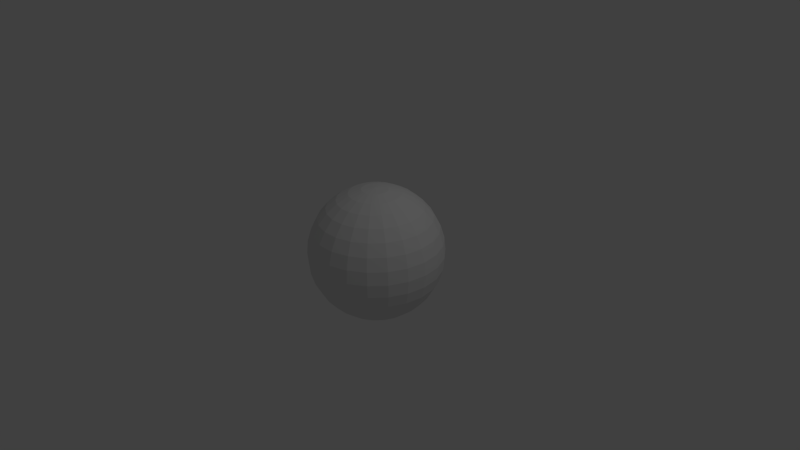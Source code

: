 # Source: sphere.blend  (saved by Blender 2.60.0; exported with 4.5.12 LTS)
import bpy
from mathutils import Matrix  # noqa: F401  (used for matrix-valued properties, if any)

bpy.ops.wm.read_factory_settings(use_empty=True)
scene = bpy.context.scene
scene.name = 'Scene'

# ---- collections
col_collection_1 = bpy.data.collections.new('Collection 1'); scene.collection.children.link(col_collection_1)

# ---- world
world_world = bpy.data.worlds.new('World'); scene.world = world_world
world_world.color = (0.05088, 0.05088, 0.05088)
world_world.use_sun_shadow = False
world_world.sun_shadow_jitter_overblur = 0.0
world_world.cycles.sampling_method = 'MANUAL'
world_world.cycles.sample_map_resolution = 256

# ---- cameras
cam_camera = bpy.data.cameras.new('Camera')
cam_camera.clip_end = 100.0
cam_camera.lens = 35.0
cam_camera.ortho_scale = 7.314
cam_camera.dof.focus_distance = 0.0
cam_camera.dof.aperture_fstop = 128.0

# ---- lights
light_lamp = bpy.data.lights.new('Lamp', 'POINT')
light_lamp.transmission_factor = 0.0
light_lamp.cutoff_distance = 30.0
light_lamp.energy = 100.0
light_lamp.shadow_buffer_clip_start = 1.001
light_lamp.shadow_soft_size = 1.0
light_lamp.shadow_maximum_resolution = 0.006
light_lamp.use_absolute_resolution = True
light_lamp.cycles.use_multiple_importance_sampling = False

# ---- meshes
me_sphere_001 = bpy.data.meshes.new('Sphere.001')
me_sphere_001.from_pydata([(0.1951, 0.0, 0.9808), (0.5556, 0.0, 0.8315), (0.7071, 0.0, 0.7071), (0.8315, 0.0, 0.5556), (0.9239, 0.0, 0.3827), (0.9808, 0.0, 0.1951), (1.0, 0.0, 7.55e-08), (0.9808, 0.0, -0.1951), (0.9239, 0.0, -0.3827), (0.8315, 0.0, -0.5556), (0.7071, 0.0, -0.7071), (0.5556, 0.0, -0.8315), (0.3827, 0.0, -0.9239), (0.1872, 0.05496, -0.9808), (0.3672, 0.1078, -0.9239), (0.5331, 0.1565, -0.8315), (0.6785, 0.1992, -0.7071), (0.7978, 0.2343, -0.5556), (0.8865, 0.2603, -0.3827), (0.9411, 0.2763, -0.1951), (0.9595, 0.2817, 5.96e-08), (0.9411, 0.2763, 0.1951), (0.8865, 0.2603, 0.3827), (0.7978, 0.2343, 0.5556), (0.6785, 0.1992, 0.7071), (0.5331, 0.1565, 0.8315), (0.3672, 0.1078, 0.9239), (0.1872, 0.05496, 0.9808), (0.1641, 0.1055, 0.9808), (0.3219, 0.2069, 0.9239), (0.4674, 0.3004, 0.8315), (0.5949, 0.3823, 0.7071), (0.6995, 0.4495, 0.5556), (0.7772, 0.4995, 0.3827), (0.8251, 0.5303, 0.1951), (0.8413, 0.5406, 5.96e-08), (0.8251, 0.5303, -0.1951), (0.7772, 0.4995, -0.3827), (0.6995, 0.4495, -0.5556), (0.5949, 0.3823, -0.7071), (0.4674, 0.3004, -0.8315), (0.3219, 0.2069, -0.9239), (0.1641, 0.1055, -0.9808), (0.1278, 0.1474, -0.9808), (0.2506, 0.2892, -0.9239), (0.3638, 0.4199, -0.8315), (0.4631, 0.5344, -0.7071), (0.5445, 0.6284, -0.5556), (0.605, 0.6982, -0.3827), (0.6423, 0.7412, -0.1951), (0.6549, 0.7557, 5.96e-08), (0.6423, 0.7412, 0.1951), (0.605, 0.6982, 0.3827), (0.5445, 0.6284, 0.5556), (0.4631, 0.5344, 0.7071), (0.3638, 0.4199, 0.8315), (0.2506, 0.2892, 0.9239), (0.1278, 0.1474, 0.9808), (0.08104, 0.1775, 0.9808), (0.159, 0.3481, 0.9239), (0.2308, 0.5054, 0.8315), (0.2937, 0.6432, 0.7071), (0.3454, 0.7563, 0.5556), (0.3838, 0.8404, 0.3827), (0.4074, 0.8922, 0.1951), (0.4154, 0.9096, 5.96e-08), (0.4074, 0.8922, -0.1951), (0.3838, 0.8404, -0.3827), (0.3454, 0.7563, -0.5556), (0.2937, 0.6432, -0.7071), (0.2308, 0.5054, -0.8315), (0.159, 0.3481, -0.9239), (0.08104, 0.1775, -0.9808), (-1.354e-07, -2.964e-07, -1.0), (0.02776, 0.1931, -0.9808), (0.05446, 0.3788, -0.9239), (0.07907, 0.5499, -0.8315), (0.1006, 0.6999, -0.7071), (0.1183, 0.823, -0.5556), (0.1315, 0.9145, -0.3827), (0.1396, 0.9708, -0.1951), (0.1423, 0.9898, 5.96e-08), (0.1396, 0.9708, 0.1951), (0.1315, 0.9145, 0.3827), (0.1183, 0.823, 0.5556), (0.1006, 0.6999, 0.7071), (0.07907, 0.5499, 0.8315), (0.05446, 0.3788, 0.9239), (0.02776, 0.1931, 0.9808), (-0.02776, 0.1931, 0.9808), (-0.05446, 0.3788, 0.9239), (-0.07907, 0.5499, 0.8315), (-0.1006, 0.6999, 0.7071), (-0.1183, 0.823, 0.5556), (-0.1315, 0.9145, 0.3827), (-0.1396, 0.9708, 0.1951), (-0.1423, 0.9898, 5.96e-08), (-0.1396, 0.9708, -0.1951), (-0.1315, 0.9145, -0.3827), (-0.1183, 0.823, -0.5556), (-0.1006, 0.6999, -0.7071), (-0.07907, 0.5499, -0.8315), (-0.05446, 0.3788, -0.9239), (-0.02776, 0.1931, -0.9808), (-0.08104, 0.1775, -0.9808), (-0.159, 0.3481, -0.9239), (-0.2308, 0.5054, -0.8315), (-0.2937, 0.6432, -0.7071), (-0.3454, 0.7563, -0.5556), (-0.3838, 0.8404, -0.3827), (-0.4074, 0.8922, -0.1951), (-0.4154, 0.9096, 5.96e-08), (-0.4074, 0.8922, 0.1951), (-0.3838, 0.8404, 0.3827), (-0.3454, 0.7563, 0.5556), (-0.2937, 0.6432, 0.7071), (-0.2308, 0.5054, 0.8315), (-0.159, 0.3481, 0.9239), (-0.08104, 0.1775, 0.9808), (-0.1278, 0.1474, 0.9808), (-0.2506, 0.2892, 0.9239), (-0.3638, 0.4199, 0.8315), (-0.4631, 0.5344, 0.7071), (-0.5445, 0.6284, 0.5556), (-0.605, 0.6982, 0.3827), (-0.6423, 0.7412, 0.1951), (-0.6549, 0.7557, 5.96e-08), (-0.6423, 0.7412, -0.1951), (-0.605, 0.6982, -0.3827), (-0.5445, 0.6284, -0.5556), (-0.4631, 0.5344, -0.7071), (-0.3638, 0.4199, -0.8315), (-0.2506, 0.2892, -0.9239), (-0.1278, 0.1474, -0.9808), (-0.1641, 0.1055, -0.9808), (-0.3219, 0.2069, -0.9239), (-0.4674, 0.3004, -0.8315), (-0.5949, 0.3823, -0.7071), (-0.6995, 0.4495, -0.5556), (-0.7772, 0.4995, -0.3827), (-0.8251, 0.5303, -0.1951), (-0.8413, 0.5406, 5.96e-08), (-0.8251, 0.5303, 0.1951), (-0.7772, 0.4995, 0.3827), (-0.6995, 0.4495, 0.5556), (-0.5949, 0.3823, 0.7071), (-0.4674, 0.3004, 0.8315), (-0.3219, 0.2069, 0.9239), (-0.1641, 0.1055, 0.9808), (-0.1872, 0.05496, 0.9808), (-0.3672, 0.1078, 0.9239), (-0.5331, 0.1565, 0.8315), (-0.6785, 0.1992, 0.7071), (-0.7978, 0.2343, 0.5556), (-0.8865, 0.2603, 0.3827), (-0.9411, 0.2763, 0.1951), (-0.9595, 0.2817, 5.96e-08), (-0.9411, 0.2763, -0.1951), (-0.8865, 0.2603, -0.3827), (-0.7978, 0.2343, -0.5556), (-0.6785, 0.1992, -0.7071), (-0.5331, 0.1565, -0.8315), (-0.3672, 0.1078, -0.9239), (-0.1872, 0.05496, -0.9808), (-0.1951, 9.212e-09, -0.9808), (-0.3827, -1.528e-08, -0.9239), (-0.5556, 6.355e-09, -0.8315), (-0.7071, -8.358e-09, -0.7071), (-0.8315, -3.277e-08, -0.5556), (-0.9239, 1.593e-08, -0.3827), (-0.9808, -2.227e-08, -0.1951), (-1.0, -1.679e-08, 5.96e-08), (-0.9808, -7.946e-08, 0.1951), (-0.9239, -2.446e-08, 0.3827), (-0.8315, -3.277e-08, 0.5556), (-0.7071, -8.358e-09, 0.7071), (-0.5556, -1.044e-08, 0.8315), (-0.3827, 1.173e-09, 0.9239), (-0.1951, -3.719e-09, 0.9808), (-0.1872, -0.05496, 0.9808), (-0.3672, -0.1078, 0.9239), (-0.5331, -0.1565, 0.8315), (-0.6785, -0.1992, 0.7071), (-0.7978, -0.2343, 0.5556), (-0.8865, -0.2603, 0.3827), (-0.9411, -0.2763, 0.1951), (-0.9595, -0.2817, 5.96e-08), (-0.9411, -0.2763, -0.1951), (-0.8865, -0.2603, -0.3827), (-0.7978, -0.2343, -0.5556), (-0.6785, -0.1992, -0.7071), (-0.5331, -0.1565, -0.8315), (-0.3672, -0.1078, -0.9239), (-0.1872, -0.05496, -0.9808), (-0.1641, -0.1055, -0.9808), (-0.3219, -0.2069, -0.9239), (-0.4674, -0.3004, -0.8315), (-0.5949, -0.3823, -0.7071), (-0.6995, -0.4495, -0.5556), (-0.7772, -0.4995, -0.3827), (-0.8251, -0.5303, -0.1951), (-0.8413, -0.5406, 5.96e-08), (-0.8251, -0.5303, 0.1951), (-0.7772, -0.4995, 0.3827), (-0.6995, -0.4495, 0.5556), (-0.5949, -0.3823, 0.7071), (-0.4674, -0.3004, 0.8315), (-0.3219, -0.2069, 0.9239), (-0.1641, -0.1055, 0.9808), (-0.1278, -0.1474, 0.9808), (-0.2506, -0.2892, 0.9239), (-0.3638, -0.4199, 0.8315), (-0.4631, -0.5344, 0.7071), (-0.5445, -0.6284, 0.5556), (-0.605, -0.6982, 0.3827), (-0.6423, -0.7412, 0.1951), (-0.6549, -0.7557, 5.96e-08), (-0.6423, -0.7412, -0.1951), (-0.605, -0.6982, -0.3827), (-0.5445, -0.6284, -0.5556), (-0.4631, -0.5344, -0.7071), (-0.3638, -0.4199, -0.8315), (-0.2506, -0.2892, -0.9239), (-0.1278, -0.1474, -0.9808), (-0.08104, -0.1775, -0.9808), (-0.159, -0.3481, -0.9239), (-0.2308, -0.5054, -0.8315), (-0.2937, -0.6432, -0.7071), (-0.3454, -0.7563, -0.5556), (-0.3838, -0.8404, -0.3827), (-0.4074, -0.8922, -0.1951), (-0.4154, -0.9096, 5.96e-08), (-0.4074, -0.8922, 0.1951), (-0.3838, -0.8404, 0.3827), (-0.3454, -0.7563, 0.5556), (-0.2937, -0.6432, 0.7071), (-0.2308, -0.5054, 0.8315), (-0.159, -0.3481, 0.9239), (-0.08104, -0.1775, 0.9808), (-0.02776, -0.1931, 0.9808), (-0.05446, -0.3788, 0.9239), (-0.07907, -0.5499, 0.8315), (-0.1006, -0.6999, 0.7071), (-0.1183, -0.823, 0.5556), (-0.1315, -0.9145, 0.3827), (-0.1396, -0.9708, 0.1951), (-0.1423, -0.9898, 5.96e-08), (-0.1396, -0.9708, -0.1951), (-0.1315, -0.9145, -0.3827), (-0.1183, -0.823, -0.5556), (-0.1006, -0.6999, -0.7071), (-0.07907, -0.5499, -0.8315), (-0.05446, -0.3788, -0.9239), (-0.02776, -0.1931, -0.9808), (0.02776, -0.1931, -0.9808), (0.05446, -0.3788, -0.9239), (0.07907, -0.5499, -0.8315), (0.1006, -0.6999, -0.7071), (0.1183, -0.823, -0.5556), (0.1315, -0.9145, -0.3827), (0.1396, -0.9708, -0.1951), (0.1423, -0.9898, 5.96e-08), (0.1396, -0.9708, 0.1951), (0.1315, -0.9145, 0.3827), (0.1183, -0.823, 0.5556), (0.1006, -0.6999, 0.7071), (0.07907, -0.5499, 0.8315), (0.05446, -0.3788, 0.9239), (0.02776, -0.1931, 0.9808), (0.08104, -0.1775, 0.9808), (0.159, -0.3481, 0.9239), (0.2308, -0.5054, 0.8315), (0.2937, -0.6432, 0.7071), (0.3454, -0.7563, 0.5556), (0.3838, -0.8404, 0.3827), (0.4074, -0.8922, 0.1951), (0.4154, -0.9096, 5.96e-08), (0.4074, -0.8922, -0.1951), (0.3838, -0.8404, -0.3827), (0.3454, -0.7563, -0.5556), (0.2937, -0.6432, -0.7071), (0.2308, -0.5054, -0.8315), (0.159, -0.3481, -0.9239), (0.08104, -0.1775, -0.9808), (0.1278, -0.1474, -0.9808), (0.2506, -0.2892, -0.9239), (0.3638, -0.4199, -0.8315), (0.4631, -0.5344, -0.7071), (0.5445, -0.6284, -0.5556), (0.605, -0.6982, -0.3827), (0.6423, -0.7412, -0.1951), (0.6549, -0.7557, 5.96e-08), (0.6423, -0.7412, 0.1951), (0.605, -0.6982, 0.3827), (0.5445, -0.6284, 0.5556), (0.4631, -0.5344, 0.7071), (0.3638, -0.4199, 0.8315), (0.2506, -0.2892, 0.9239), (0.1278, -0.1474, 0.9808), (0.0, 0.0, 1.0), (0.1641, -0.1055, 0.9808), (0.3219, -0.2069, 0.9239), (0.4674, -0.3004, 0.8315), (0.5949, -0.3823, 0.7071), (0.6995, -0.4495, 0.5556), (0.7772, -0.4995, 0.3827), (0.8251, -0.5303, 0.1951), (0.8413, -0.5406, 5.96e-08), (0.8251, -0.5303, -0.1951), (0.7772, -0.4995, -0.3827), (0.6995, -0.4495, -0.5556), (0.5949, -0.3823, -0.7071), (0.4674, -0.3004, -0.8315), (0.3219, -0.2069, -0.9239), (0.1641, -0.1055, -0.9808), (0.1872, -0.05496, -0.9808), (0.3672, -0.1078, -0.9239), (0.5331, -0.1565, -0.8315), (0.6785, -0.1992, -0.7071), (0.7978, -0.2343, -0.5556), (0.8865, -0.2603, -0.3827), (0.9411, -0.2763, -0.1951), (0.9595, -0.2817, 5.96e-08), (0.9411, -0.2763, 0.1951), (0.8865, -0.2603, 0.3827), (0.7978, -0.2343, 0.5556), (0.6785, -0.1992, 0.7071), (0.5331, -0.1565, 0.8315), (0.3672, -0.1078, 0.9239), (0.1872, -0.05496, 0.9808), (0.3827, -1.173e-09, 0.9239), (0.1951, -9.212e-09, -0.9808)], [], [(331, 73, 13), (12, 331, 13, 14), (11, 12, 14, 15), (10, 11, 15, 16), (9, 10, 16, 17), (8, 9, 17, 18), (7, 8, 18, 19), (6, 7, 19, 20), (5, 6, 20, 21), (4, 5, 21, 22), (3, 4, 22, 23), (2, 3, 23, 24), (1, 2, 24, 25), (330, 1, 25, 26), (0, 330, 26, 27), (299, 0, 27), (299, 27, 28), (27, 26, 29, 28), (26, 25, 30, 29), (25, 24, 31, 30), (24, 23, 32, 31), (23, 22, 33, 32), (22, 21, 34, 33), (21, 20, 35, 34), (20, 19, 36, 35), (19, 18, 37, 36), (18, 17, 38, 37), (17, 16, 39, 38), (16, 15, 40, 39), (15, 14, 41, 40), (14, 13, 42, 41), (13, 73, 42), (42, 73, 43), (41, 42, 43, 44), (40, 41, 44, 45), (39, 40, 45, 46), (38, 39, 46, 47), (37, 38, 47, 48), (36, 37, 48, 49), (35, 36, 49, 50), (34, 35, 50, 51), (33, 34, 51, 52), (32, 33, 52, 53), (31, 32, 53, 54), (30, 31, 54, 55), (29, 30, 55, 56), (28, 29, 56, 57), (299, 28, 57), (299, 57, 58), (57, 56, 59, 58), (56, 55, 60, 59), (55, 54, 61, 60), (54, 53, 62, 61), (53, 52, 63, 62), (52, 51, 64, 63), (51, 50, 65, 64), (50, 49, 66, 65), (49, 48, 67, 66), (48, 47, 68, 67), (47, 46, 69, 68), (46, 45, 70, 69), (45, 44, 71, 70), (44, 43, 72, 71), (43, 73, 72), (72, 73, 74), (71, 72, 74, 75), (70, 71, 75, 76), (69, 70, 76, 77), (68, 69, 77, 78), (67, 68, 78, 79), (66, 67, 79, 80), (65, 66, 80, 81), (64, 65, 81, 82), (63, 64, 82, 83), (62, 63, 83, 84), (61, 62, 84, 85), (60, 61, 85, 86), (59, 60, 86, 87), (58, 59, 87, 88), (299, 58, 88), (299, 88, 89), (88, 87, 90, 89), (87, 86, 91, 90), (86, 85, 92, 91), (85, 84, 93, 92), (84, 83, 94, 93), (83, 82, 95, 94), (82, 81, 96, 95), (81, 80, 97, 96), (80, 79, 98, 97), (79, 78, 99, 98), (78, 77, 100, 99), (77, 76, 101, 100), (76, 75, 102, 101), (75, 74, 103, 102), (74, 73, 103), (103, 73, 104), (102, 103, 104, 105), (101, 102, 105, 106), (100, 101, 106, 107), (99, 100, 107, 108), (98, 99, 108, 109), (97, 98, 109, 110), (96, 97, 110, 111), (95, 96, 111, 112), (94, 95, 112, 113), (93, 94, 113, 114), (92, 93, 114, 115), (91, 92, 115, 116), (90, 91, 116, 117), (89, 90, 117, 118), (299, 89, 118), (299, 118, 119), (118, 117, 120, 119), (117, 116, 121, 120), (116, 115, 122, 121), (115, 114, 123, 122), (114, 113, 124, 123), (113, 112, 125, 124), (112, 111, 126, 125), (111, 110, 127, 126), (110, 109, 128, 127), (109, 108, 129, 128), (108, 107, 130, 129), (107, 106, 131, 130), (106, 105, 132, 131), (105, 104, 133, 132), (104, 73, 133), (133, 73, 134), (132, 133, 134, 135), (131, 132, 135, 136), (130, 131, 136, 137), (129, 130, 137, 138), (128, 129, 138, 139), (127, 128, 139, 140), (126, 127, 140, 141), (125, 126, 141, 142), (124, 125, 142, 143), (123, 124, 143, 144), (122, 123, 144, 145), (121, 122, 145, 146), (120, 121, 146, 147), (119, 120, 147, 148), (299, 119, 148), (299, 148, 149), (148, 147, 150, 149), (147, 146, 151, 150), (146, 145, 152, 151), (145, 144, 153, 152), (144, 143, 154, 153), (143, 142, 155, 154), (142, 141, 156, 155), (141, 140, 157, 156), (140, 139, 158, 157), (139, 138, 159, 158), (138, 137, 160, 159), (137, 136, 161, 160), (136, 135, 162, 161), (135, 134, 163, 162), (134, 73, 163), (163, 73, 164), (162, 163, 164, 165), (161, 162, 165, 166), (160, 161, 166, 167), (159, 160, 167, 168), (158, 159, 168, 169), (157, 158, 169, 170), (156, 157, 170, 171), (155, 156, 171, 172), (154, 155, 172, 173), (153, 154, 173, 174), (152, 153, 174, 175), (151, 152, 175, 176), (150, 151, 176, 177), (149, 150, 177, 178), (299, 149, 178), (299, 178, 179), (178, 177, 180, 179), (177, 176, 181, 180), (176, 175, 182, 181), (175, 174, 183, 182), (174, 173, 184, 183), (173, 172, 185, 184), (172, 171, 186, 185), (171, 170, 187, 186), (170, 169, 188, 187), (169, 168, 189, 188), (168, 167, 190, 189), (167, 166, 191, 190), (166, 165, 192, 191), (165, 164, 193, 192), (164, 73, 193), (193, 73, 194), (192, 193, 194, 195), (191, 192, 195, 196), (190, 191, 196, 197), (189, 190, 197, 198), (188, 189, 198, 199), (187, 188, 199, 200), (186, 187, 200, 201), (185, 186, 201, 202), (184, 185, 202, 203), (183, 184, 203, 204), (182, 183, 204, 205), (181, 182, 205, 206), (180, 181, 206, 207), (179, 180, 207, 208), (299, 179, 208), (299, 208, 209), (208, 207, 210, 209), (207, 206, 211, 210), (206, 205, 212, 211), (205, 204, 213, 212), (204, 203, 214, 213), (203, 202, 215, 214), (202, 201, 216, 215), (201, 200, 217, 216), (200, 199, 218, 217), (199, 198, 219, 218), (198, 197, 220, 219), (197, 196, 221, 220), (196, 195, 222, 221), (195, 194, 223, 222), (194, 73, 223), (223, 73, 224), (222, 223, 224, 225), (221, 222, 225, 226), (220, 221, 226, 227), (219, 220, 227, 228), (218, 219, 228, 229), (217, 218, 229, 230), (216, 217, 230, 231), (215, 216, 231, 232), (214, 215, 232, 233), (213, 214, 233, 234), (212, 213, 234, 235), (211, 212, 235, 236), (210, 211, 236, 237), (209, 210, 237, 238), (299, 209, 238), (299, 238, 239), (238, 237, 240, 239), (237, 236, 241, 240), (236, 235, 242, 241), (235, 234, 243, 242), (234, 233, 244, 243), (233, 232, 245, 244), (232, 231, 246, 245), (231, 230, 247, 246), (230, 229, 248, 247), (229, 228, 249, 248), (228, 227, 250, 249), (227, 226, 251, 250), (226, 225, 252, 251), (225, 224, 253, 252), (224, 73, 253), (253, 73, 254), (252, 253, 254, 255), (251, 252, 255, 256), (250, 251, 256, 257), (249, 250, 257, 258), (248, 249, 258, 259), (247, 248, 259, 260), (246, 247, 260, 261), (245, 246, 261, 262), (244, 245, 262, 263), (243, 244, 263, 264), (242, 243, 264, 265), (241, 242, 265, 266), (240, 241, 266, 267), (239, 240, 267, 268), (299, 239, 268), (299, 268, 269), (268, 267, 270, 269), (267, 266, 271, 270), (266, 265, 272, 271), (265, 264, 273, 272), (264, 263, 274, 273), (263, 262, 275, 274), (262, 261, 276, 275), (261, 260, 277, 276), (260, 259, 278, 277), (259, 258, 279, 278), (258, 257, 280, 279), (257, 256, 281, 280), (256, 255, 282, 281), (255, 254, 283, 282), (254, 73, 283), (283, 73, 284), (282, 283, 284, 285), (281, 282, 285, 286), (280, 281, 286, 287), (279, 280, 287, 288), (278, 279, 288, 289), (277, 278, 289, 290), (276, 277, 290, 291), (275, 276, 291, 292), (274, 275, 292, 293), (273, 274, 293, 294), (272, 273, 294, 295), (271, 272, 295, 296), (270, 271, 296, 297), (269, 270, 297, 298), (299, 269, 298), (299, 298, 300), (298, 297, 301, 300), (297, 296, 302, 301), (296, 295, 303, 302), (295, 294, 304, 303), (294, 293, 305, 304), (293, 292, 306, 305), (292, 291, 307, 306), (291, 290, 308, 307), (290, 289, 309, 308), (289, 288, 310, 309), (288, 287, 311, 310), (287, 286, 312, 311), (286, 285, 313, 312), (285, 284, 314, 313), (284, 73, 314), (314, 73, 315), (313, 314, 315, 316), (312, 313, 316, 317), (311, 312, 317, 318), (310, 311, 318, 319), (309, 310, 319, 320), (308, 309, 320, 321), (307, 308, 321, 322), (306, 307, 322, 323), (305, 306, 323, 324), (304, 305, 324, 325), (303, 304, 325, 326), (302, 303, 326, 327), (301, 302, 327, 328), (300, 301, 328, 329), (299, 300, 329), (329, 0, 299), (330, 0, 329, 328), (328, 327, 1, 330), (327, 326, 2, 1), (326, 325, 3, 2), (325, 324, 4, 3), (324, 323, 5, 4), (323, 322, 6, 5), (322, 321, 7, 6), (321, 320, 8, 7), (320, 319, 9, 8), (319, 318, 10, 9), (318, 317, 11, 10), (317, 316, 12, 11), (316, 315, 331, 12), (315, 73, 331)])
me_sphere_001.use_remesh_preserve_volume = False
me_sphere_001.use_remesh_preserve_attributes = False
me_sphere_001.use_mirror_vertex_groups = False
me_sphere_001.update()

# ---- objects
ob_sphere = bpy.data.objects.new('Sphere', me_sphere_001)
ob_lamp = bpy.data.objects.new('Lamp', light_lamp)
ob_camera = bpy.data.objects.new('Camera', cam_camera)

# ---- transforms, parenting, visibility, modifiers, constraints
ob_sphere.location = (0.0, 0.0, 0.0)
ob_sphere.lineart.crease_threshold = 0.0
ob_lamp.location = (4.076, 1.005, 5.904)
ob_lamp.rotation_euler = (0.6503, 0.05522, 1.866)
ob_lamp.lock_rotations_4d = False
ob_lamp.empty_display_type = 'ARROWS'
ob_lamp.color = (0.0, 0.0, 0.0, 0.0)
ob_lamp.lineart.crease_threshold = 0.0
ob_camera.location = (7.481, -6.508, 5.344)
ob_camera.rotation_euler = (1.109, 0.01082, 0.8149)
ob_camera.lock_rotations_4d = False
ob_camera.empty_display_type = 'ARROWS'
ob_camera.color = (0.0, 0.0, 0.0, 0.0)
ob_camera.display_type = 'WIRE'
ob_camera.lineart.crease_threshold = 0.0

# ---- collection membership
col_collection_1.objects.link(ob_sphere)
col_collection_1.objects.link(ob_lamp)
col_collection_1.objects.link(ob_camera)

# ---- scene / render settings (as saved in the file)
scene.camera = ob_camera
scene.frame_start = 1; scene.frame_end = 250; scene.frame_set(1)
scene.render.engine = 'BLENDER_EEVEE_NEXT'
scene.render.image_settings.color_mode = 'RGB'
scene.render.image_settings.compression = 90
scene.render.resolution_percentage = 50
scene.render.dither_intensity = 0.0
scene.render.bake_margin = 2
scene.render.bake_bias = 0.0
scene.cycles.use_denoising = False
scene.cycles.samples = 10
scene.cycles.sampling_pattern = 'TABULATED_SOBOL'
scene.cycles.light_sampling_threshold = 0.0
scene.cycles.use_adaptive_sampling = False
scene.cycles.use_light_tree = False
scene.cycles.blur_glossy = 0.0
scene.cycles.volume_bounces = 1
scene.cycles.pixel_filter_type = 'GAUSSIAN'
scene.cycles.sample_clamp_indirect = 0.0
scene.view_settings.view_transform = 'Standard'
bpy.context.view_layer.update()
